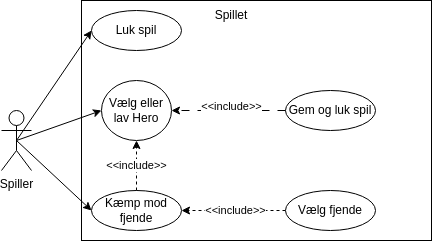

The diagram above was exported from draw.io. Its source (the exported page's mxGraphModel, read from the mxfile embedded in the PNG):
<mxGraphModel dx="650" dy="459" grid="1" gridSize="10" guides="1" tooltips="1" connect="1" arrows="1" fold="1" page="1" pageScale="1" pageWidth="827" pageHeight="1169" math="0" shadow="0">
  <root>
    <mxCell id="WIyWlLk6GJQsqaUBKTNV-0" />
    <mxCell id="WIyWlLk6GJQsqaUBKTNV-1" parent="WIyWlLk6GJQsqaUBKTNV-0" />
    <mxCell id="1e3YRN1DEOFHOjJZ6Lew-10" style="rounded=0;orthogonalLoop=1;jettySize=auto;html=1;exitX=0.5;exitY=0.5;exitDx=0;exitDy=0;exitPerimeter=0;entryX=0;entryY=0.5;entryDx=0;entryDy=0;" parent="WIyWlLk6GJQsqaUBKTNV-1" source="1e3YRN1DEOFHOjJZ6Lew-0" target="1e3YRN1DEOFHOjJZ6Lew-3" edge="1">
      <mxGeometry relative="1" as="geometry" />
    </mxCell>
    <mxCell id="1e3YRN1DEOFHOjJZ6Lew-11" style="rounded=0;orthogonalLoop=1;jettySize=auto;html=1;exitX=0.5;exitY=0.5;exitDx=0;exitDy=0;exitPerimeter=0;entryX=0;entryY=0.5;entryDx=0;entryDy=0;" parent="WIyWlLk6GJQsqaUBKTNV-1" source="1e3YRN1DEOFHOjJZ6Lew-0" target="1e3YRN1DEOFHOjJZ6Lew-2" edge="1">
      <mxGeometry relative="1" as="geometry" />
    </mxCell>
    <mxCell id="lgq8R7jlOX6x0F_iwb_U-6" style="rounded=0;orthogonalLoop=1;jettySize=auto;html=1;exitX=0.5;exitY=0.5;exitDx=0;exitDy=0;exitPerimeter=0;entryX=0;entryY=0.5;entryDx=0;entryDy=0;" parent="WIyWlLk6GJQsqaUBKTNV-1" source="1e3YRN1DEOFHOjJZ6Lew-0" target="1e3YRN1DEOFHOjJZ6Lew-7" edge="1">
      <mxGeometry relative="1" as="geometry" />
    </mxCell>
    <mxCell id="1e3YRN1DEOFHOjJZ6Lew-0" value="Spiller" style="shape=umlActor;verticalLabelPosition=bottom;verticalAlign=top;html=1;outlineConnect=0;" parent="WIyWlLk6GJQsqaUBKTNV-1" vertex="1">
      <mxGeometry x="130" y="290" width="30" height="60" as="geometry" />
    </mxCell>
    <mxCell id="1e3YRN1DEOFHOjJZ6Lew-1" value="" style="rounded=0;whiteSpace=wrap;html=1;fillColor=none;" parent="WIyWlLk6GJQsqaUBKTNV-1" vertex="1">
      <mxGeometry x="210" y="180" width="350" height="240" as="geometry" />
    </mxCell>
    <mxCell id="1e3YRN1DEOFHOjJZ6Lew-2" value="Vælg eller lav Hero" style="ellipse;whiteSpace=wrap;html=1;" parent="WIyWlLk6GJQsqaUBKTNV-1" vertex="1">
      <mxGeometry x="230" y="260" width="70" height="60" as="geometry" />
    </mxCell>
    <mxCell id="1e3YRN1DEOFHOjJZ6Lew-3" value="Luk spil" style="ellipse;whiteSpace=wrap;html=1;" parent="WIyWlLk6GJQsqaUBKTNV-1" vertex="1">
      <mxGeometry x="220" y="190" width="90" height="40" as="geometry" />
    </mxCell>
    <mxCell id="1e3YRN1DEOFHOjJZ6Lew-4" value="Gem og luk spil" style="ellipse;whiteSpace=wrap;html=1;" parent="WIyWlLk6GJQsqaUBKTNV-1" vertex="1">
      <mxGeometry x="414" y="270" width="90" height="40" as="geometry" />
    </mxCell>
    <mxCell id="1e3YRN1DEOFHOjJZ6Lew-5" value="" style="endArrow=classic;html=1;rounded=0;entryX=1;entryY=0.5;entryDx=0;entryDy=0;dashed=1;dashPattern=8 8;exitX=0;exitY=0.5;exitDx=0;exitDy=0;" parent="WIyWlLk6GJQsqaUBKTNV-1" source="1e3YRN1DEOFHOjJZ6Lew-4" target="1e3YRN1DEOFHOjJZ6Lew-2" edge="1">
      <mxGeometry width="50" height="50" relative="1" as="geometry">
        <mxPoint x="390" y="360" as="sourcePoint" />
        <mxPoint x="440" y="310" as="targetPoint" />
      </mxGeometry>
    </mxCell>
    <mxCell id="1e3YRN1DEOFHOjJZ6Lew-6" value="&amp;lt;&amp;lt;include&amp;gt;&amp;gt;" style="edgeLabel;html=1;align=center;verticalAlign=middle;resizable=0;points=[];" parent="1e3YRN1DEOFHOjJZ6Lew-5" vertex="1" connectable="0">
      <mxGeometry x="-0.0476" y="1" relative="1" as="geometry">
        <mxPoint y="-5" as="offset" />
      </mxGeometry>
    </mxCell>
    <mxCell id="1e3YRN1DEOFHOjJZ6Lew-7" value="Kæmp mod fjende" style="ellipse;whiteSpace=wrap;html=1;" parent="WIyWlLk6GJQsqaUBKTNV-1" vertex="1">
      <mxGeometry x="220" y="370" width="90" height="40" as="geometry" />
    </mxCell>
    <mxCell id="1e3YRN1DEOFHOjJZ6Lew-12" value="Spillet" style="text;html=1;align=center;verticalAlign=middle;whiteSpace=wrap;rounded=0;" parent="WIyWlLk6GJQsqaUBKTNV-1" vertex="1">
      <mxGeometry x="330" y="180" width="60" height="30" as="geometry" />
    </mxCell>
    <mxCell id="1e3YRN1DEOFHOjJZ6Lew-13" value="" style="endArrow=classic;html=1;rounded=0;entryX=0.5;entryY=1;entryDx=0;entryDy=0;dashed=1;exitX=0.5;exitY=0;exitDx=0;exitDy=0;" parent="WIyWlLk6GJQsqaUBKTNV-1" source="1e3YRN1DEOFHOjJZ6Lew-7" target="1e3YRN1DEOFHOjJZ6Lew-2" edge="1">
      <mxGeometry width="50" height="50" relative="1" as="geometry">
        <mxPoint x="390" y="330" as="sourcePoint" />
        <mxPoint x="320" y="380" as="targetPoint" />
      </mxGeometry>
    </mxCell>
    <mxCell id="1e3YRN1DEOFHOjJZ6Lew-14" value="&amp;lt;&amp;lt;include&amp;gt;&amp;gt;" style="edgeLabel;html=1;align=center;verticalAlign=middle;resizable=0;points=[];" parent="1e3YRN1DEOFHOjJZ6Lew-13" vertex="1" connectable="0">
      <mxGeometry x="-0.0476" y="1" relative="1" as="geometry">
        <mxPoint x="1" y="-1" as="offset" />
      </mxGeometry>
    </mxCell>
    <mxCell id="lgq8R7jlOX6x0F_iwb_U-5" style="edgeStyle=orthogonalEdgeStyle;rounded=0;orthogonalLoop=1;jettySize=auto;html=1;exitX=0.5;exitY=1;exitDx=0;exitDy=0;" parent="WIyWlLk6GJQsqaUBKTNV-1" source="1e3YRN1DEOFHOjJZ6Lew-1" target="1e3YRN1DEOFHOjJZ6Lew-1" edge="1">
      <mxGeometry relative="1" as="geometry" />
    </mxCell>
    <mxCell id="MZ9h7FiFJJSytfpWTAr2-1" style="edgeStyle=orthogonalEdgeStyle;rounded=0;orthogonalLoop=1;jettySize=auto;html=1;exitX=0;exitY=0.5;exitDx=0;exitDy=0;entryX=1;entryY=0.5;entryDx=0;entryDy=0;dashed=1;" edge="1" parent="WIyWlLk6GJQsqaUBKTNV-1" source="MZ9h7FiFJJSytfpWTAr2-0" target="1e3YRN1DEOFHOjJZ6Lew-7">
      <mxGeometry relative="1" as="geometry" />
    </mxCell>
    <mxCell id="MZ9h7FiFJJSytfpWTAr2-2" value="&amp;lt;&amp;lt;include&amp;gt;&amp;gt;" style="edgeLabel;html=1;align=center;verticalAlign=middle;resizable=0;points=[];" vertex="1" connectable="0" parent="MZ9h7FiFJJSytfpWTAr2-1">
      <mxGeometry x="-0.0357" relative="1" as="geometry">
        <mxPoint as="offset" />
      </mxGeometry>
    </mxCell>
    <mxCell id="MZ9h7FiFJJSytfpWTAr2-0" value="Vælg fjende" style="ellipse;whiteSpace=wrap;html=1;" vertex="1" parent="WIyWlLk6GJQsqaUBKTNV-1">
      <mxGeometry x="414" y="370" width="90" height="40" as="geometry" />
    </mxCell>
  </root>
</mxGraphModel>